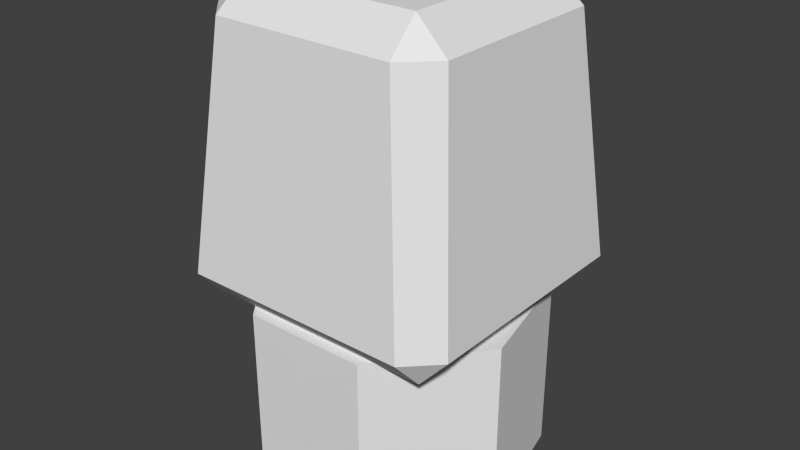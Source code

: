 # Source: plug.female.blend  (saved by Blender 2.62.0; exported with 4.5.12 LTS)
import bpy
from mathutils import Matrix  # noqa: F401  (used for matrix-valued properties, if any)

bpy.ops.wm.read_factory_settings(use_empty=True)
scene = bpy.context.scene
scene.name = 'Scene'

# ---- collections
col_collection_1 = bpy.data.collections.new('Collection 1'); scene.collection.children.link(col_collection_1)

# ---- world
world_world = bpy.data.worlds.new('World'); scene.world = world_world
world_world.color = (0.05088, 0.05088, 0.05088)
world_world.use_sun_shadow = False
world_world.sun_shadow_jitter_overblur = 0.0
world_world.cycles.sampling_method = 'MANUAL'
world_world.cycles.sample_map_resolution = 256

# ---- meshes
me_cube_001 = bpy.data.meshes.new('Cube.001')
me_cube_001.from_pydata([(0.0, 0.09605, -0.3), (0.07568, 0.05961, -0.3), (0.09437, -0.02229, -0.3), (0.042, -0.08796, -0.3), (-0.042, -0.08796, -0.3), (-0.09437, -0.02229, -0.3), (-0.07568, 0.05961, -0.3), (-2.98e-08, 0.09605, 0.3), (0.07568, 0.05961, 0.3), (0.09437, -0.02229, 0.3), (0.042, -0.08796, 0.3), (-0.042, -0.08796, 0.3), (-0.09437, -0.02229, 0.3), (-0.07568, 0.05961, 0.3), (0.0, 0.04673, 0.3), (-0.03603, 0.02938, 0.3), (0.0, 0.04673, -0.3), (-0.03603, 0.02938, -0.3), (-0.04492, -0.0096, 0.3), (-0.04492, -0.0096, -0.3), (-0.01999, -0.04086, 0.3), (-0.01999, -0.04086, -0.3), (0.01999, -0.04086, 0.3), (0.01999, -0.04086, -0.3), (0.04492, -0.0096, 0.3), (0.04492, -0.0096, -0.3), (0.03603, 0.02938, 0.3), (0.03603, 0.02938, -0.3), (0.0, 0.02008, -0.3), (0.01564, 0.01255, -0.3), (0.0195, -0.004367, -0.3), (0.008678, -0.01794, -0.3), (-0.008678, -0.01794, -0.3), (-0.0195, -0.004367, -0.3), (-0.01564, 0.01255, -0.3), (0.0, 0.02008, 0.3), (0.01564, 0.01255, 0.3), (0.0195, -0.004367, 0.3), (0.008678, -0.01794, 0.3), (-0.008678, -0.01794, 0.3), (-0.0195, -0.004367, 0.3), (-0.01564, 0.01255, 0.3), (0.0, 8.318e-05, -0.3), (0.0, 8.318e-05, 0.3), (0.07791, -0.09801, 0.3995), (0.06189, -0.08199, 1.2), (-0.06189, -0.08199, 1.2), (-0.07791, -0.09801, 0.3995), (0.07791, 0.09801, 0.3995), (-0.07791, 0.09801, 0.3995), (-0.06189, 0.08199, 1.2), (0.06189, 0.08199, 1.2), (0.09801, -0.07791, 0.3995), (0.09801, 0.07791, 0.3995), (0.08199, 0.06189, 1.2), (0.08199, -0.06189, 1.2), (0.06, -0.06, 1.3), (0.06, 0.06, 1.3), (-0.06, 0.06, 1.3), (-0.06, -0.06, 1.3), (-0.08199, -0.06189, 1.2), (-0.08199, 0.06189, 1.2), (-0.09801, 0.07791, 0.3995), (-0.09801, -0.07791, 0.3995), (0.08, 0.08, 0.3), (0.08, -0.08, 0.3), (-0.08, -0.08, 0.3), (-0.08, 0.08, 0.3)], [], [(0, 7, 8), (0, 8, 1), (1, 8, 9), (1, 9, 2), (2, 9, 10), (2, 10, 3), (3, 10, 11), (3, 11, 4), (4, 11, 12), (4, 12, 5), (5, 12, 13), (5, 13, 6), (7, 0, 6), (7, 6, 13), (7, 13, 15), (7, 15, 14), (6, 0, 16), (6, 16, 17), (13, 12, 18), (13, 18, 15), (5, 6, 17), (5, 17, 19), (12, 11, 20), (12, 20, 18), (4, 5, 19), (4, 19, 21), (11, 10, 22), (11, 22, 20), (3, 4, 21), (3, 21, 23), (10, 9, 24), (10, 24, 22), (2, 3, 23), (2, 23, 25), (9, 8, 26), (9, 26, 24), (1, 2, 25), (1, 25, 27), (8, 7, 14), (8, 14, 26), (0, 1, 27), (0, 27, 16), (14, 15, 17), (14, 17, 16), (19, 17, 15), (19, 15, 18), (21, 19, 18), (21, 18, 20), (23, 21, 20), (23, 20, 22), (25, 23, 22), (25, 22, 24), (27, 25, 24), (27, 24, 26), (16, 27, 26), (16, 26, 14), (42, 28, 29), (43, 36, 35), (42, 29, 30), (43, 37, 36), (42, 30, 31), (43, 38, 37), (42, 31, 32), (43, 39, 38), (42, 32, 33), (43, 40, 39), (42, 33, 34), (43, 41, 40), (34, 28, 42), (43, 35, 41), (28, 35, 36), (28, 36, 29), (29, 36, 37), (29, 37, 30), (30, 37, 38), (30, 38, 31), (31, 38, 39), (31, 39, 32), (32, 39, 40), (32, 40, 33), (33, 40, 41), (33, 41, 34), (35, 28, 34), (35, 34, 41), (44, 45, 46, 47), (50, 51, 48, 49), (54, 55, 52, 53), (58, 59, 56, 57), (62, 63, 60, 61), (66, 67, 64, 65), (44, 52, 55, 45), (59, 46, 45, 56), (65, 44, 47, 66), (63, 47, 46, 60), (67, 49, 48, 64), (49, 62, 61, 50), (51, 54, 53, 48), (50, 58, 57, 51), (64, 53, 52, 65), (54, 57, 56, 55), (58, 61, 60, 59), (62, 67, 66, 63), (44, 65, 52), (45, 55, 56), (46, 59, 60), (47, 63, 66), (48, 53, 64), (51, 57, 54), (50, 61, 58), (49, 67, 62)])
me_cube_001.use_remesh_preserve_volume = False
me_cube_001.use_remesh_preserve_attributes = False
me_cube_001.use_mirror_vertex_groups = False
me_cube_001.update()

# ---- objects
ob_cube_001 = bpy.data.objects.new('Cube.001', me_cube_001)

# ---- transforms, parenting, visibility, modifiers, constraints
ob_cube_001.location = (0.0, 0.0, -0.075)
ob_cube_001.scale = (1.25, 1.25, 0.25)
ob_cube_001.lineart.crease_threshold = 0.0

# ---- collection membership
col_collection_1.objects.link(ob_cube_001)

# ---- scene / render settings (as saved in the file)
scene.frame_start = 1; scene.frame_end = 250; scene.frame_set(1)
scene.render.engine = 'BLENDER_EEVEE_NEXT'
scene.render.image_settings.color_mode = 'RGB'
scene.render.image_settings.compression = 90
scene.render.resolution_percentage = 50
scene.render.dither_intensity = 0.0
scene.render.bake_margin = 2
scene.render.bake_bias = 0.0
scene.cycles.use_denoising = False
scene.cycles.samples = 10
scene.cycles.sampling_pattern = 'TABULATED_SOBOL'
scene.cycles.light_sampling_threshold = 0.0
scene.cycles.use_adaptive_sampling = False
scene.cycles.use_light_tree = False
scene.cycles.blur_glossy = 0.0
scene.cycles.volume_bounces = 1
scene.cycles.pixel_filter_type = 'GAUSSIAN'
scene.cycles.sample_clamp_indirect = 0.0
scene.view_settings.view_transform = 'Standard'
bpy.context.view_layer.update()

# ---- added for rendering (the .blend has no active camera and no usable light): camera, sun
cam_auto = bpy.data.cameras.new('AutoCamera')
cam_auto.lens = 50.0
cam_auto.sensor_width = 36.0
cam_auto.clip_end = 1000.0
ob_auto_camera = bpy.data.objects.new('AutoCamera', cam_auto)
scene.collection.objects.link(ob_auto_camera)
ob_auto_camera.location = (0.489648, -0.587577, 0.441718)
ob_auto_camera.rotation_euler = (1.09748, -7.21219e-08, 0.694738)
scene.camera = ob_auto_camera
light_auto_sun = bpy.data.lights.new('AutoSun', 'SUN')
light_auto_sun.energy = 3.0
light_auto_sun.angle = 0.0523599
ob_auto_sun = bpy.data.objects.new('AutoSun', light_auto_sun)
scene.collection.objects.link(ob_auto_sun)
ob_auto_sun.rotation_euler = (0.872665, 0.174533, 0.523599)
bpy.context.view_layer.update()
